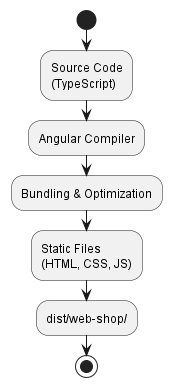

The diagram above was rendered by PlantUML. Its source (embedded in the PNG):
@startuml Build-Prozess - Web Shop

start

:Source Code\n(TypeScript);

:Angular Compiler;

:Bundling & Optimization;

:Static Files\n(HTML, CSS, JS);

:dist/web-shop/;

stop

@enduml